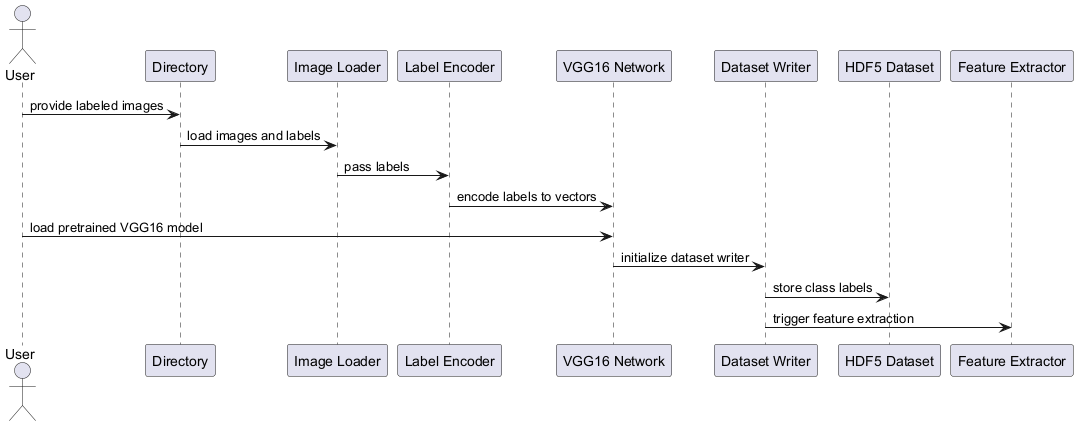

The diagram above was rendered by PlantUML. Its source (embedded in the PNG):
@startuml
actor User
participant "Directory" as D
participant "Image Loader" as IL
participant "Label Encoder" as LE
participant "VGG16 Network" as VGG
participant "Dataset Writer" as DW
participant "HDF5 Dataset" as HDF5
participant "Feature Extractor" as FE

User -> D : provide labeled images
D -> IL : load images and labels
IL -> LE : pass labels
LE -> VGG : encode labels to vectors
User -> VGG : load pretrained VGG16 model
VGG -> DW : initialize dataset writer
DW -> HDF5 : store class labels
DW -> FE : trigger feature extraction
@enduml